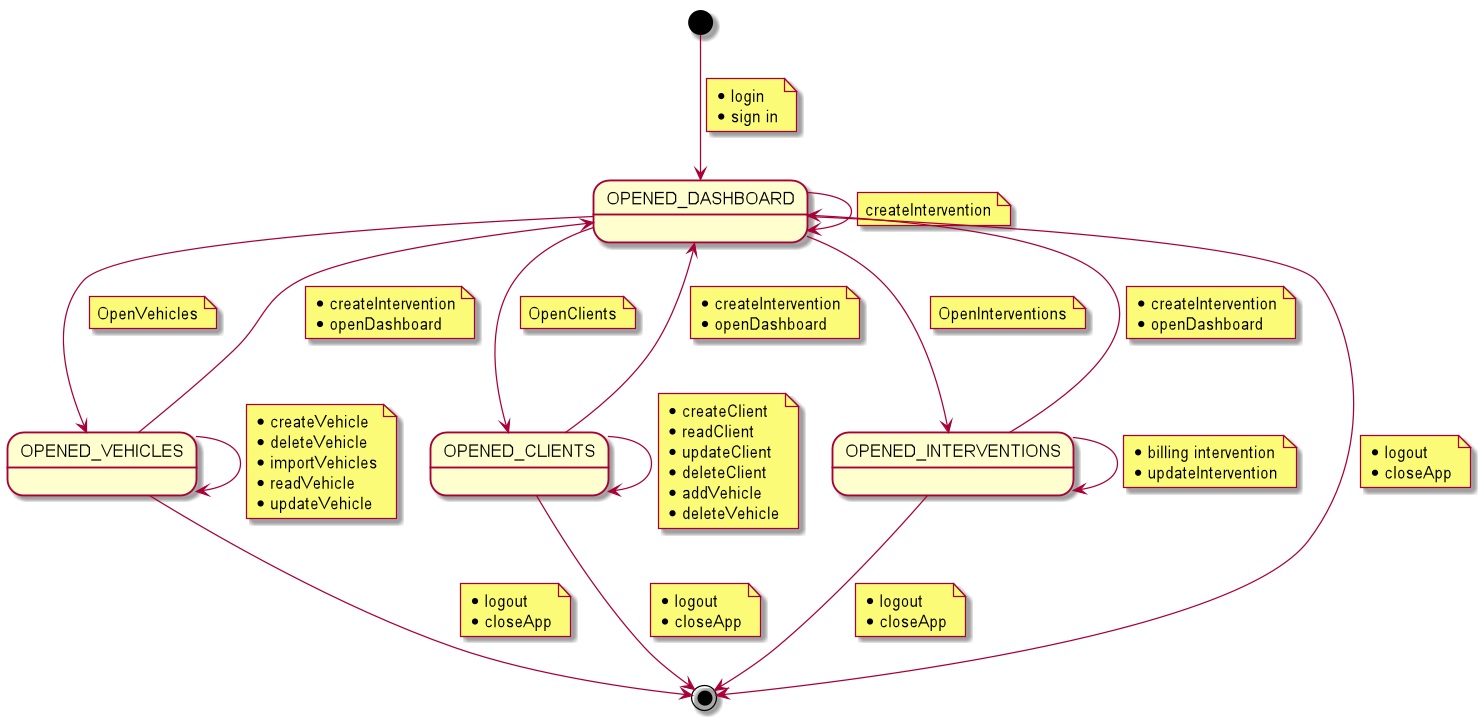

The diagram above was rendered by PlantUML. Its source (embedded in the PNG):
@startuml

[*] --> OPENED_DASHBOARD
 note on link
    * login
    * sign in
 end note
OPENED_DASHBOARD --> OPENED_VEHICLES
    note on link
        OpenVehicles
    end note
OPENED_DASHBOARD --> OPENED_DASHBOARD
    note on link
        createIntervention
    end note

OPENED_VEHICLES --> OPENED_VEHICLES
    note on link
        * createVehicle
        * deleteVehicle
        * importVehicles
        * readVehicle
        * updateVehicle
    end note
OPENED_VEHICLES --> OPENED_DASHBOARD
    note on link
    * createIntervention
    * openDashboard
    end note


OPENED_DASHBOARD --> OPENED_CLIENTS
    note on link
        OpenClients
    end note
OPENED_CLIENTS --> OPENED_CLIENTS
    note on link
    * createClient
    * readClient
    * updateClient
    * deleteClient
    * addVehicle
    * deleteVehicle
    end note
OPENED_CLIENTS --> OPENED_DASHBOARD
    note on link
    * createIntervention
    * openDashboard
    end note


OPENED_DASHBOARD --> OPENED_INTERVENTIONS
    note on link
        OpenInterventions
    end note
OPENED_INTERVENTIONS --> OPENED_INTERVENTIONS
    note on link
        * billing intervention
        * updateIntervention
    end note
OPENED_INTERVENTIONS --> OPENED_DASHBOARD
    note on link
    * createIntervention
    * openDashboard
    end note

OPENED_DASHBOARD --> [*]
    note on link
    * logout
    * closeApp
    end note
OPENED_VEHICLES --> [*]
    note on link
    * logout
    * closeApp
    end note
OPENED_CLIENTS --> [*]
    note on link
    * logout
    * closeApp
    end note
OPENED_INTERVENTIONS --> [*]
    note on link
    * logout
    * closeApp
    end note
@enduml